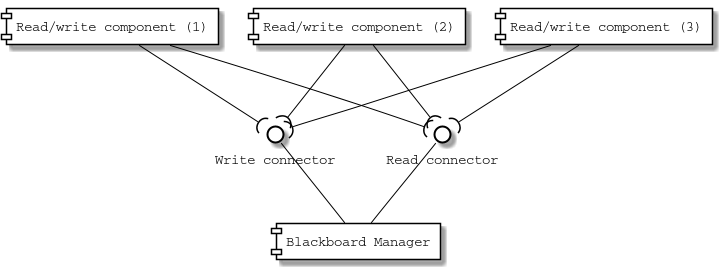

The diagram above was rendered by PlantUML. Its source (embedded in the PNG):
@startuml

skinparam component {
    FontName Courier
    ArrowColor black
    BorderColor black
    BackgroundColor white
}

skinparam interface {
    FontName Courier
    BorderColor black
    BackgroundColor white
}

[Blackboard Manager] as bm

[Read/write component (1)] as c1
[Read/write component (2)] as c2
[Read/write component (3)] as c3

() "Read connector" as rc
() "Write connector" as wc

bm -up- rc
bm -up- wc

c1 --( rc
c1 --( wc
c2 --( rc
c2 --( wc
c3 --( rc
c3 --( wc

@enduml